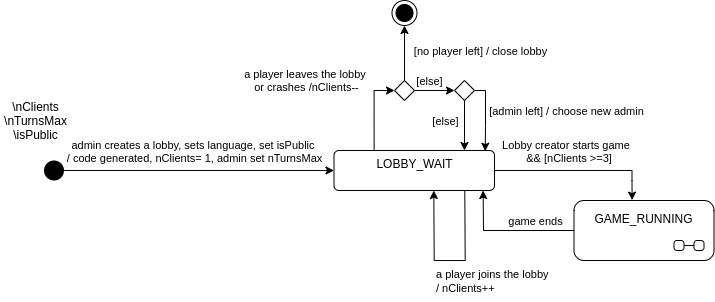

The diagram above was exported from draw.io. Its source (the exported page's mxGraphModel, read from the mxfile embedded in the PNG):
<mxGraphModel dx="1240" dy="557" grid="1" gridSize="10" guides="1" tooltips="1" connect="1" arrows="1" fold="1" page="1" pageScale="1" pageWidth="827" pageHeight="1169" math="0" shadow="0" extFonts="Permanent Marker^https://fonts.googleapis.com/css?family=Permanent+Marker">
  <root>
    <mxCell id="0" />
    <mxCell id="1" parent="0" />
    <mxCell id="2" value="" style="ellipse;fillColor=#000000;strokeColor=none;" vertex="1" parent="1">
      <mxGeometry x="79.5" y="190" width="20" height="20" as="geometry" />
    </mxCell>
    <mxCell id="3" style="edgeStyle=orthogonalEdgeStyle;rounded=0;orthogonalLoop=1;jettySize=auto;html=1;entryX=0;entryY=0.5;entryDx=0;entryDy=0;exitX=0.25;exitY=0;exitDx=0;exitDy=0;" edge="1" source="5" target="18" parent="1">
      <mxGeometry relative="1" as="geometry">
        <mxPoint x="479.5" y="170" as="targetPoint" />
        <Array as="points">
          <mxPoint x="410" y="120" />
        </Array>
      </mxGeometry>
    </mxCell>
    <mxCell id="4" value="a player leaves the lobby &lt;br&gt;or crashes /nClients--" style="edgeLabel;html=1;align=center;verticalAlign=middle;resizable=0;points=[];" vertex="1" connectable="0" parent="3">
      <mxGeometry x="0.2028" y="-2" relative="1" as="geometry">
        <mxPoint x="-70.6" y="-22" as="offset" />
      </mxGeometry>
    </mxCell>
    <mxCell id="5" value="LOBBY_WAIT" style="html=1;align=center;verticalAlign=top;rounded=1;absoluteArcSize=1;arcSize=10;dashed=0;" vertex="1" parent="1">
      <mxGeometry x="369.5" y="180" width="160.5" height="40" as="geometry" />
    </mxCell>
    <mxCell id="6" value="" style="endArrow=classic;html=1;exitX=1;exitY=0.5;exitDx=0;exitDy=0;entryX=0;entryY=0.5;entryDx=0;entryDy=0;" edge="1" source="2" target="5" parent="1">
      <mxGeometry width="50" height="50" relative="1" as="geometry">
        <mxPoint x="179.5" y="300" as="sourcePoint" />
        <mxPoint x="229.5" y="250" as="targetPoint" />
      </mxGeometry>
    </mxCell>
    <mxCell id="7" value="admin creates a lobby, sets language, set isPublic&amp;nbsp;&lt;br&gt;/ code generated, nClients= 1, admin set nTurnsMax" style="edgeLabel;html=1;align=center;verticalAlign=middle;resizable=0;points=[];" vertex="1" connectable="0" parent="6">
      <mxGeometry x="-0.2154" y="2" relative="1" as="geometry">
        <mxPoint x="23.79" y="-18" as="offset" />
      </mxGeometry>
    </mxCell>
    <mxCell id="8" value="\nClients&lt;br&gt;\nTurnsMax&lt;br&gt;\isPublic" style="text;html=1;strokeColor=none;fillColor=none;align=center;verticalAlign=middle;whiteSpace=wrap;rounded=0;" vertex="1" parent="1">
      <mxGeometry x="35.75" y="120" width="70.5" height="60" as="geometry" />
    </mxCell>
    <mxCell id="9" value="" style="endArrow=classic;html=1;exitX=1;exitY=0.5;exitDx=0;exitDy=0;rounded=0;entryX=0.415;entryY=-0.006;entryDx=0;entryDy=0;entryPerimeter=0;" edge="1" source="5" target="11" parent="1">
      <mxGeometry width="50" height="50" relative="1" as="geometry">
        <mxPoint x="509.5" y="220" as="sourcePoint" />
        <mxPoint x="647.5" y="229" as="targetPoint" />
        <Array as="points">
          <mxPoint x="667.5" y="200" />
          <mxPoint x="667.5" y="210" />
        </Array>
      </mxGeometry>
    </mxCell>
    <mxCell id="10" value="Lobby creator starts game&amp;nbsp;&lt;br&gt;&amp;nbsp;&amp;amp;&amp;amp; [nClients &amp;gt;=3]" style="edgeLabel;html=1;align=center;verticalAlign=middle;resizable=0;points=[];" vertex="1" connectable="0" parent="9">
      <mxGeometry x="-0.348" y="-1" relative="1" as="geometry">
        <mxPoint x="18.4" y="-21" as="offset" />
      </mxGeometry>
    </mxCell>
    <mxCell id="11" value="GAME_RUNNING" style="shape=umlState;rounded=1;verticalAlign=top;spacingTop=5;umlStateSymbol=collapseState;absoluteArcSize=1;arcSize=10;" vertex="1" parent="1">
      <mxGeometry x="609.5" y="230" width="140" height="60" as="geometry" />
    </mxCell>
    <mxCell id="12" value="" style="endArrow=classic;html=1;exitX=0;exitY=0.5;exitDx=0;exitDy=0;rounded=0;entryX=0.929;entryY=1;entryDx=0;entryDy=0;entryPerimeter=0;" edge="1" source="11" target="5" parent="1">
      <mxGeometry width="50" height="50" relative="1" as="geometry">
        <mxPoint x="549.5" y="300" as="sourcePoint" />
        <mxPoint x="499.5" y="223" as="targetPoint" />
        <Array as="points">
          <mxPoint x="519" y="260" />
        </Array>
      </mxGeometry>
    </mxCell>
    <mxCell id="13" value="game ends" style="edgeLabel;html=1;align=center;verticalAlign=middle;resizable=0;points=[];" vertex="1" connectable="0" parent="12">
      <mxGeometry x="-0.092" relative="1" as="geometry">
        <mxPoint x="19.5" y="-10" as="offset" />
      </mxGeometry>
    </mxCell>
    <mxCell id="14" value="&lt;span style=&quot;color: rgb(0 , 0 , 0) ; font-family: &amp;#34;helvetica&amp;#34; ; font-size: 11px ; font-style: normal ; font-weight: 400 ; letter-spacing: normal ; text-align: center ; text-indent: 0px ; text-transform: none ; word-spacing: 0px ; background-color: rgb(255 , 255 , 255) ; display: inline ; float: none&quot;&gt;a player joins the lobby&lt;span&gt;&amp;nbsp;&lt;/span&gt;&lt;/span&gt;&lt;br style=&quot;color: rgb(0 , 0 , 0) ; font-family: &amp;#34;helvetica&amp;#34; ; font-size: 11px ; font-style: normal ; font-weight: 400 ; letter-spacing: normal ; text-align: center ; text-indent: 0px ; text-transform: none ; word-spacing: 0px&quot;&gt;&lt;span style=&quot;color: rgb(0 , 0 , 0) ; font-family: &amp;#34;helvetica&amp;#34; ; font-size: 11px ; font-style: normal ; font-weight: 400 ; letter-spacing: normal ; text-align: center ; text-indent: 0px ; text-transform: none ; word-spacing: 0px ; background-color: rgb(255 , 255 , 255) ; display: inline ; float: none&quot;&gt;/ nClients++&lt;/span&gt;" style="text;whiteSpace=wrap;html=1;" vertex="1" parent="1">
      <mxGeometry x="470" y="290" width="150" height="40" as="geometry" />
    </mxCell>
    <mxCell id="15" value="" style="endArrow=classic;html=1;exitX=0.443;exitY=0.999;exitDx=0;exitDy=0;exitPerimeter=0;entryX=0.25;entryY=1;entryDx=0;entryDy=0;rounded=0;" edge="1" parent="1">
      <mxGeometry width="50" height="50" relative="1" as="geometry">
        <mxPoint x="500.29150000000027" y="219.9999999999999" as="sourcePoint" />
        <mxPoint x="469.3149999999998" y="220.03999999999985" as="targetPoint" />
        <Array as="points">
          <mxPoint x="500.69" y="290.03999999999996" />
          <mxPoint x="469.69" y="290.03999999999996" />
        </Array>
      </mxGeometry>
    </mxCell>
    <mxCell id="16" style="edgeStyle=orthogonalEdgeStyle;rounded=0;orthogonalLoop=1;jettySize=auto;html=1;entryX=0;entryY=0.5;entryDx=0;entryDy=0;" edge="1" source="18" target="23" parent="1">
      <mxGeometry relative="1" as="geometry" />
    </mxCell>
    <mxCell id="17" value="[else]" style="edgeLabel;html=1;align=center;verticalAlign=middle;resizable=0;points=[];" vertex="1" connectable="0" parent="16">
      <mxGeometry x="0.23" y="1" relative="1" as="geometry">
        <mxPoint x="-9.8" y="-9" as="offset" />
      </mxGeometry>
    </mxCell>
    <mxCell id="18" value="" style="rhombus;whiteSpace=wrap;html=1;" vertex="1" parent="1">
      <mxGeometry x="430" y="110" width="20" height="20" as="geometry" />
    </mxCell>
    <mxCell id="19" style="edgeStyle=orthogonalEdgeStyle;rounded=0;orthogonalLoop=1;jettySize=auto;html=1;" edge="1" parent="1">
      <mxGeometry relative="1" as="geometry">
        <mxPoint x="500" y="129" as="sourcePoint" />
        <mxPoint x="500" y="180" as="targetPoint" />
      </mxGeometry>
    </mxCell>
    <mxCell id="20" value="[else]" style="edgeLabel;html=1;align=center;verticalAlign=middle;resizable=0;points=[];" vertex="1" connectable="0" parent="19">
      <mxGeometry x="-0.1634" y="1" relative="1" as="geometry">
        <mxPoint x="-21" y="-0.33" as="offset" />
      </mxGeometry>
    </mxCell>
    <mxCell id="21" style="edgeStyle=orthogonalEdgeStyle;rounded=0;orthogonalLoop=1;jettySize=auto;html=1;entryX=0.942;entryY=0.017;entryDx=0;entryDy=0;entryPerimeter=0;" edge="1" source="23" target="5" parent="1">
      <mxGeometry relative="1" as="geometry">
        <Array as="points">
          <mxPoint x="521" y="120" />
          <mxPoint x="521" y="155" />
        </Array>
      </mxGeometry>
    </mxCell>
    <mxCell id="22" value="[admin left] / choose new admin" style="edgeLabel;html=1;align=center;verticalAlign=middle;resizable=0;points=[];" vertex="1" connectable="0" parent="21">
      <mxGeometry x="-0.0607" y="1" relative="1" as="geometry">
        <mxPoint x="79" y="-2.67" as="offset" />
      </mxGeometry>
    </mxCell>
    <mxCell id="23" value="" style="rhombus;whiteSpace=wrap;html=1;" vertex="1" parent="1">
      <mxGeometry x="490" y="110" width="20" height="20" as="geometry" />
    </mxCell>
    <mxCell id="24" value="" style="ellipse;html=1;shape=endState;fillColor=#000000;strokeColor=#000000;" vertex="1" parent="1">
      <mxGeometry x="427.5" y="30" width="25" height="25" as="geometry" />
    </mxCell>
    <mxCell id="25" value="" style="endArrow=classic;html=1;exitX=0.5;exitY=0;exitDx=0;exitDy=0;entryX=0.5;entryY=1;entryDx=0;entryDy=0;" edge="1" source="18" target="24" parent="1">
      <mxGeometry width="50" height="50" relative="1" as="geometry">
        <mxPoint x="390" y="150" as="sourcePoint" />
        <mxPoint x="440" y="100" as="targetPoint" />
      </mxGeometry>
    </mxCell>
    <mxCell id="26" value="[no player left] / close lobby" style="edgeLabel;html=1;align=center;verticalAlign=middle;resizable=0;points=[];" vertex="1" connectable="0" parent="25">
      <mxGeometry x="-0.5636" y="-1" relative="1" as="geometry">
        <mxPoint x="74" y="-18" as="offset" />
      </mxGeometry>
    </mxCell>
  </root>
</mxGraphModel>